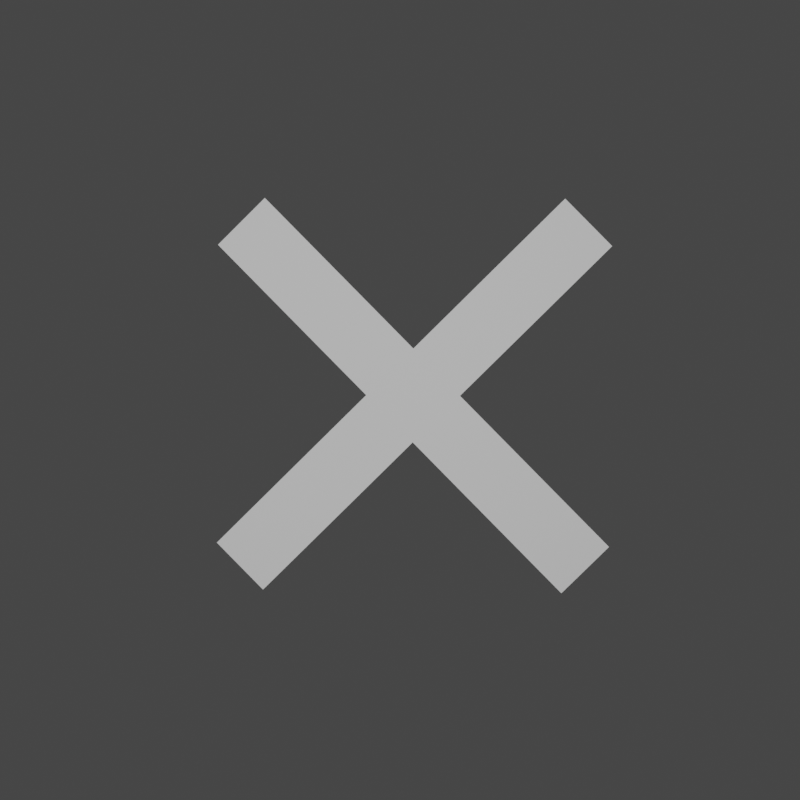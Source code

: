 # Source: tool_images.blend  (saved by Blender 2.80.75; exported with 4.5.12 LTS)
import bpy
from mathutils import Matrix  # noqa: F401  (used for matrix-valued properties, if any)

bpy.ops.wm.read_factory_settings(use_empty=True)
scene = bpy.context.scene
scene.name = 'Delete'

# ---- collections
col_collection_004 = bpy.data.collections.new('Collection.004'); scene.collection.children.link(col_collection_004)

# ---- world
world_world_004 = bpy.data.worlds.new('World.004'); scene.world = world_world_004
world_world_004.use_nodes = True; world_world_004.node_tree.nodes.clear()
_N = world_world_004.node_tree.nodes; _L = world_world_004.node_tree.links
n0 = _N.new('ShaderNodeOutputWorld'); n0.name = 'World Output'; n0.location = (300, 300)
n1 = _N.new('ShaderNodeBackground'); n1.name = 'Background'; n1.location = (10, 300)
n1.inputs[0].default_value = (0.05088, 0.05088, 0.05088, 1.0)
_L.new(n1.outputs[0], n0.inputs[0])
n0.is_active_output = True
world_world_004.color = (0.05088, 0.05088, 0.05088)
world_world_004.use_sun_shadow = False
world_world_004.sun_shadow_jitter_overblur = 0.0

# ---- cameras
cam_camera_004 = bpy.data.cameras.new('Camera.004')
cam_camera_004.clip_end = 100.0
cam_camera_004.ortho_scale = 7.314

# ---- lights
light_light_004 = bpy.data.lights.new('Light.004', 'POINT')
light_light_004.transmission_factor = 0.0
light_light_004.energy = 1000.0
light_light_004.shadow_soft_size = 0.1
light_light_004.shadow_maximum_resolution = 0.006
light_light_004.use_absolute_resolution = True

# ---- meshes
me_plane_005 = bpy.data.meshes.new('Plane.005')
me_plane_005.from_pydata([(0.0, 1.076, -6.338e-10), (-1.076, 0.0, 2.613e-09), (0.0, 0.0, 0.0), (-1.076, 0.1458, -2.28e-08), (-0.1458, 1.076, 1.782e-08), (-0.1458, 0.1458, 3.006e-09)], [], [(0, 4, 5, 3, 1, 2)])
_uv = me_plane_005.uv_layers.new(name='UVMap')
_uv.uv.foreach_set('vector', [0.0, 0.0, 0.0, 0.0, 0.0, 0.0, 0.0, 0.0, 0.0, 0.0, 0.0, 0.0])
me_plane_005.use_remesh_preserve_volume = False
me_plane_005.use_remesh_preserve_attributes = False
me_plane_005.use_mirror_vertex_groups = False
me_plane_005.update()

# ---- objects
ob_plane_002 = bpy.data.objects.new('Plane.002', me_plane_005)
ob_light_004 = bpy.data.objects.new('Light.004', light_light_004)
ob_camera_004 = bpy.data.objects.new('Camera.004', cam_camera_004)

# ---- transforms, parenting, visibility, modifiers, constraints
ob_plane_002.location = (-0.5408, -0.4844, 0.2317)
ob_plane_002.rotation_euler = (1.238, 0.7572, 0.5525)
ob_plane_002.lineart.crease_threshold = 0.0
_m = ob_plane_002.modifiers.new('Mirror', 'MIRROR')
_m.use_axis = (True, True, False)
_m.use_clip = True
ob_light_004.location = (3.636, -5.017, 2.597)
ob_light_004.rotation_euler = (0.6503, 0.05522, 1.866)
ob_light_004.lock_rotations_4d = False
ob_light_004.empty_display_type = 'ARROWS'
ob_light_004.color = (0.0, 0.0, 0.0, 0.0)
ob_light_004.lineart.crease_threshold = 0.0
ob_camera_004.location = (2.858, -3.767, 1.462)
ob_camera_004.rotation_euler = (1.312, -0.0, 0.8149)
ob_camera_004.lock_rotations_4d = False
ob_camera_004.empty_display_type = 'ARROWS'
ob_camera_004.color = (0.0, 0.0, 0.0, 0.0)
ob_camera_004.display_type = 'WIRE'
ob_camera_004.lineart.crease_threshold = 0.0

# ---- collection membership
scene.collection.objects.link(ob_plane_002)
col_collection_004.objects.link(ob_light_004)
col_collection_004.objects.link(ob_camera_004)

# ---- scene / render settings (as saved in the file)
scene.camera = ob_camera_004
scene.frame_start = 1; scene.frame_end = 250; scene.frame_set(1)
scene.render.engine = 'CYCLES'
scene.render.image_settings.stereo_3d_format.display_mode = 'SIDEBYSIDE'
scene.render.resolution_x = 1080
scene.render.film_transparent = True
scene.cycles.use_denoising = False
scene.cycles.samples = 32
scene.cycles.sampling_pattern = 'TABULATED_SOBOL'
scene.cycles.use_adaptive_sampling = False
scene.cycles.use_light_tree = False
scene.view_settings.view_transform = 'Filmic'
bpy.context.view_layer.update()
